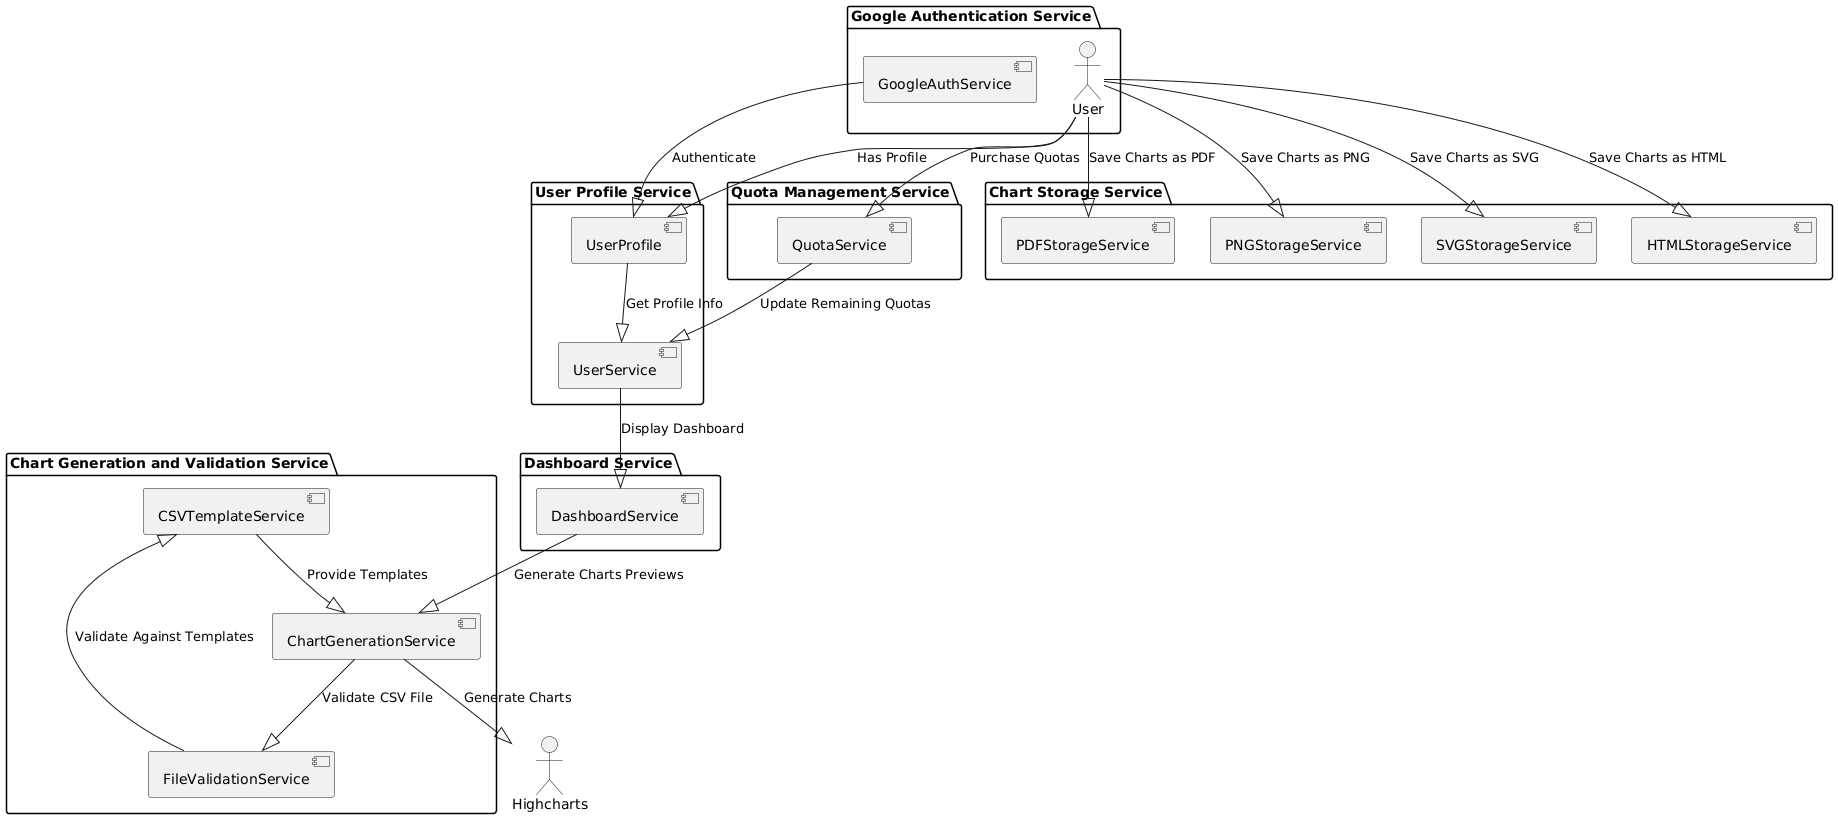

The diagram above was rendered by PlantUML. Its source (embedded in the PNG):
@startuml

package "Google Authentication Service" {
    Actor User
    Component GoogleAuthService
}

package "User Profile Service" {
    Component UserProfile
    Component UserService
}

package "Chart Generation and Validation Service" {
    Component CSVTemplateService
    Component ChartGenerationService
    Component FileValidationService
}

package "Quota Management Service" {
    Component QuotaService
}

package "Dashboard Service" {
    Component DashboardService
}

package "Chart Storage Service" {
    Component PDFStorageService
    Component PNGStorageService
    Component SVGStorageService
    Component HTMLStorageService
}

GoogleAuthService --|> UserProfile: Authenticate
User --|> UserProfile: Has Profile
UserProfile --|> UserService: Get Profile Info
UserService --|> DashboardService: Display Dashboard
DashboardService --|> ChartGenerationService: Generate Charts Previews
ChartGenerationService --|> FileValidationService: Validate CSV File
FileValidationService --|> CSVTemplateService: Validate Against Templates
CSVTemplateService --|> ChartGenerationService: Provide Templates
User --|> QuotaService: Purchase Quotas
QuotaService --|> UserService: Update Remaining Quotas

ChartGenerationService --|> Highcharts: Generate Charts
User --|> PDFStorageService: Save Charts as PDF
User --|> PNGStorageService: Save Charts as PNG
User --|> SVGStorageService: Save Charts as SVG
User --|> HTMLStorageService: Save Charts as HTML

@enduml